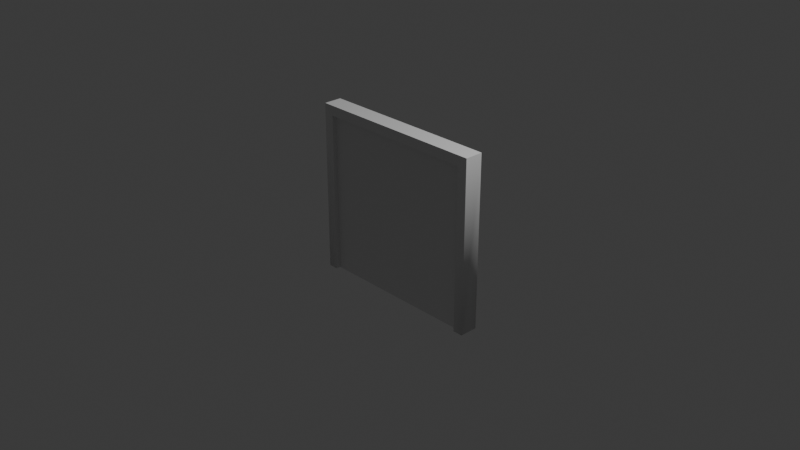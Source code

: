 # Source: NewSquarePortal.blend  (saved by Blender 4.1.24; exported with 4.5.12 LTS)
import bpy
from mathutils import Matrix  # noqa: F401  (used for matrix-valued properties, if any)

bpy.ops.wm.read_factory_settings(use_empty=True)
scene = bpy.context.scene
scene.name = 'Scene'

# ---- collections
col_collection = bpy.data.collections.new('Collection'); scene.collection.children.link(col_collection)

# ---- materials (node trees are filled in below, after node groups)
mat_material_001 = bpy.data.materials.new('Material.001')
mat_material_001.use_transparent_shadow = False
mat_material_001.roughness = 0.5

# ---- material node trees
mat_material_001.use_nodes = True; mat_material_001.node_tree.nodes.clear()
_N = mat_material_001.node_tree.nodes; _L = mat_material_001.node_tree.links
n0 = _N.new('ShaderNodeBsdfPrincipled'); n0.name = 'Principled BSDF'; n0.location = (10, 300)
n1 = _N.new('ShaderNodeOutputMaterial'); n1.name = 'Material Output'; n1.location = (300, 300)
n2 = _N.new('ShaderNodeNormalMap'); n2.name = 'Normal Map'; n2.location = (-300, -300)
n2.label = 'Normal/Map'
n2.inputs[0].default_value = 0.0
_L.new(n0.outputs[0], n1.inputs[0])
_L.new(n2.outputs[0], n0.inputs[5])
n1.is_active_output = True

# ---- world
world_world = bpy.data.worlds.new('World'); scene.world = world_world
world_world.use_nodes = True; world_world.node_tree.nodes.clear()
_N = world_world.node_tree.nodes; _L = world_world.node_tree.links
n0 = _N.new('ShaderNodeOutputWorld'); n0.name = 'World Output'; n0.location = (300, 300)
n1 = _N.new('ShaderNodeBackground'); n1.name = 'Background'; n1.location = (10, 300)
n1.inputs[0].default_value = (0.05088, 0.05088, 0.05088, 1.0)
_L.new(n1.outputs[0], n0.inputs[0])
n0.is_active_output = True
world_world.color = (0.05088, 0.05088, 0.05088)
world_world.use_sun_shadow = False
world_world.sun_shadow_jitter_overblur = 0.0

# ---- cameras
cam_camera = bpy.data.cameras.new('Camera')
cam_camera.clip_end = 100.0
cam_camera.ortho_scale = 7.314

# ---- lights
light_light = bpy.data.lights.new('Light', 'POINT')
light_light.transmission_factor = 0.0
light_light.energy = 1000.0
light_light.shadow_soft_size = 0.1
light_light.shadow_maximum_resolution = 0.006
light_light.use_absolute_resolution = True

# ---- meshes
me_cube_003 = bpy.data.meshes.new('Cube.003')
me_cube_003.from_pydata([(0.8909, 0.05018, -0.8909), (-0.8909, 0.05018, -0.8909), (0.8909, 0.05018, 0.8909), (-0.8909, 0.05018, 0.8909), (0.8909, -0.04982, -0.8909), (-0.8909, -0.04982, -0.8909), (0.8909, -0.04982, 0.8909), (-0.8909, -0.04982, 0.8909)], [], [(0, 1, 3, 2), (2, 3, 7, 6), (6, 7, 5, 4), (4, 5, 1, 0), (2, 6, 4, 0), (7, 3, 1, 5)])
me_cube_003.polygons.foreach_set('use_smooth', [True] * 6)
_k = set([(0, 1), (0, 2), (0, 4), (1, 3), (1, 5), (2, 3), (2, 6), (3, 7), (4, 5), (4, 6), (5, 7), (6, 7)])
me_cube_003.attributes.new('sharp_edge', 'BOOLEAN', 'EDGE').data.foreach_set('value', [ (min(e.vertices), max(e.vertices)) in _k for e in me_cube_003.edges])
_uv = me_cube_003.uv_layers.new(name='UVMap')
_uv.uv.foreach_set('vector', [0.375, 0.0, 0.625, 0.0, 0.625, 0.25, 0.375, 0.25, 0.375, 0.25, 0.625, 0.25, 0.625, 0.5, 0.375, 0.5, 0.375, 0.5, 0.625, 0.5, 0.625, 0.75, 0.375, 0.75, 0.375, 0.75, 0.625, 0.75, 0.625, 1.0, 0.375, 1.0, 0.125, 0.5, 0.375, 0.5, 0.375, 0.75, 0.125, 0.75, 0.625, 0.5, 0.875, 0.5, 0.875, 0.75, 0.625, 0.75])
me_cube_003.materials.append(mat_material_001)
me_cube_003.update()
me_cube_003.normals_split_custom_set([tuple(v) for v in zip(*[iter([4.391e-08, 1.0, -7.51e-08, 4.391e-08, 1.0, -7.51e-08, 4.391e-08, 1.0, -7.51e-08, 4.391e-08, 1.0, -7.51e-08, 9.845e-08, 0.0, 1.0, 9.845e-08, 0.0, 1.0, 9.845e-08, 0.0, 1.0, 9.845e-08, 0.0, 1.0, -4.391e-08, -1.0, 7.51e-08, -4.391e-08, -1.0, 7.51e-08, -4.391e-08, -1.0, 7.51e-08, -4.391e-08, -1.0, 7.51e-08, -5.664e-08, 0.0, -1.0, -5.664e-08, 0.0, -1.0, -5.664e-08, 0.0, -1.0, -5.664e-08, 0.0, -1.0, 1.0, 0.0, -6.69e-08, 1.0, 0.0, -6.69e-08, 1.0, 0.0, -6.69e-08, 1.0, 0.0, -6.69e-08, -1.0, 0.0, 6.69e-08, -1.0, 0.0, 6.69e-08, -1.0, 0.0, 6.69e-08, -1.0, 0.0, 6.69e-08])] * 3)])
me_cube_001 = bpy.data.meshes.new('Cube.001')
me_cube_001.from_pydata([(0.8909, 0.1002, 0.8909), (0.8909, 0.1002, -0.8909), (0.8909, -0.09982, 0.8909), (0.8909, -0.09982, -0.8909), (-0.8909, 0.1002, 0.8909), (-0.8909, 0.1002, -0.8909), (-0.8909, -0.09982, 0.8909), (-0.8909, -0.09982, -0.8909), (1.0, 0.1002, 1.0), (-1.0, -0.09982, 1.0), (1.0, -0.09982, 1.0), (-1.0, 0.1002, 1.0), (0.8909, 0.0001779, -0.8909), (-0.8909, 0.0001779, -0.8909), (-0.8909, 0.0001781, 0.8909), (0.8909, 0.0001781, 0.8909), (0.8909, -0.04982, -0.8909), (-0.8909, -0.04982, -0.8909), (-0.8909, -0.04982, 0.8909), (0.8909, -0.04982, 0.8909), (-0.8909, 0.05018, 0.8909), (0.8909, 0.05018, 0.8909), (0.8909, 0.05018, -0.8909), (-0.8909, 0.05018, -0.8909), (0.8909, -0.04982, 0.8909), (0.8909, -0.04982, -0.8909), (0.8909, 0.05018, 0.8909), (0.8909, 0.05018, -0.8909), (0.8909, -0.04982, 0.8909), (0.8909, -0.04982, -0.8909), (0.8909, 0.05018, 0.8909), (0.8909, 0.05018, -0.8909), (-1.0, -0.09982, -0.8908), (-1.0, 0.1002, -0.8908), (1.0, 0.1002, -0.8909), (1.0, -0.09982, -0.8909)], [], [(8, 11, 9, 10), (1, 0, 8, 34), (2, 3, 35, 10), (4, 5, 33, 11), (6, 2, 10, 9), (0, 4, 11, 8), (23, 5, 4, 20), (21, 20, 4, 0), (16, 3, 2, 19), (22, 12, 15, 21), (19, 18, 14, 15), (17, 13, 14, 18), (7, 17, 18, 6), (2, 6, 18, 19), (12, 16, 19, 15), (1, 22, 21, 0), (15, 14, 20, 21), (13, 23, 20, 14), (24, 25, 27, 26), (26, 27, 31, 30), (30, 31, 29, 28), (28, 29, 25, 24), (26, 30, 28, 24), (31, 27, 25, 29), (32, 7, 6, 9), (33, 32, 9, 11), (35, 34, 8, 10), (34, 35, 3, 1), (7, 32, 33, 5)])
me_cube_001.polygons.foreach_set('use_smooth', [True] * 29)
_k = set([(0, 1), (0, 4), (0, 21), (1, 22), (2, 3), (2, 6), (2, 19), (3, 16), (4, 5), (4, 20), (5, 23), (6, 7), (6, 18), (7, 17), (8, 10), (8, 11), (8, 34), (9, 10), (9, 11), (9, 32), (10, 35), (11, 33), (12, 16), (12, 22), (13, 17), (13, 23), (14, 18), (14, 20), (15, 19), (15, 21), (24, 25), (24, 26), (25, 27), (26, 27), (28, 29), (28, 30), (29, 31), (30, 31)])
me_cube_001.attributes.new('sharp_edge', 'BOOLEAN', 'EDGE').data.foreach_set('value', [ (min(e.vertices), max(e.vertices)) in _k for e in me_cube_001.edges])
_uv = me_cube_001.uv_layers.new(name='UVMap')
_uv.uv.foreach_set('vector', [0.625, 0.5, 0.875, 0.5, 0.875, 0.75, 0.625, 0.75, 0.3886, 0.4864, 0.6114, 0.4864, 0.625, 0.5, 0.3886, 0.5, 0.6114, 0.7636, 0.3886, 0.7636, 0.3886, 0.75, 0.625, 0.75, 0.6114, 0.2636, 0.3886, 0.2636, 0.3886, 0.25, 0.625, 0.25, 0.6114, 0.9864, 0.6114, 0.7636, 0.625, 0.75, 0.625, 1.0, 0.6114, 0.4864, 0.6114, 0.2636, 0.625, 0.25, 0.625, 0.5, 0.3886, 0.4443, 0.3886, 0.2636, 0.6114, 0.2636, 0.6114, 0.4443, 0.6114, 0.5557, 0.6114, 0.4443, 0.6114, 0.2636, 0.6114, 0.4864, 0.3886, 0.6943, 0.3886, 0.7636, 0.6114, 0.7636, 0.6114, 0.6943, 0.3886, 0.5557, 0.3886, 0.625, 0.6114, 0.625, 0.6114, 0.5557, 0.6114, 0.6943, 0.6114, 0.8057, 0.6114, 0.625, 0.6114, 0.625, 0.3886, 0.8057, 0.3886, 0.625, 0.6114, 0.625, 0.6114, 0.8057, 0.3886, 0.9864, 0.3886, 0.8057, 0.6114, 0.8057, 0.6114, 0.9864, 0.6114, 0.7636, 0.6114, 0.9864, 0.6114, 0.8057, 0.6114, 0.6943, 0.3886, 0.625, 0.3886, 0.6943, 0.6114, 0.6943, 0.6114, 0.625, 0.3886, 0.4864, 0.3886, 0.5557, 0.6114, 0.5557, 0.6114, 0.4864, 0.6114, 0.625, 0.6114, 0.625, 0.6114, 0.4443, 0.6114, 0.5557, 0.3886, 0.625, 0.3886, 0.4443, 0.6114, 0.4443, 0.6114, 0.625, 0.375, 0.0, 0.625, 0.0, 0.625, 0.25, 0.375, 0.25, 0.375, 0.25, 0.625, 0.25, 0.625, 0.5, 0.375, 0.5, 0.375, 0.5, 0.625, 0.5, 0.625, 0.75, 0.375, 0.75, 0.375, 0.75, 0.625, 0.75, 0.625, 1.0, 0.375, 1.0, 0.125, 0.5, 0.375, 0.5, 0.375, 0.75, 0.125, 0.75, 0.625, 0.5, 0.875, 0.5, 0.875, 0.75, 0.625, 0.75, 0.3886, 1.0, 0.3886, 0.9864, 0.6114, 0.9864, 0.625, 1.0, 0.3886, 0.25, 0.3886, 0.0, 0.625, 0.0, 0.625, 0.25, 0.3886, 0.75, 0.3886, 0.5, 0.625, 0.5, 0.625, 0.75, 0.3886, 0.5, 0.3886, 0.75, 0.3886, 0.7636, 0.3886, 0.4864, 0.3886, 0.9864, 0.3886, 0.0, 0.3886, 0.25, 0.3886, 0.2636])
me_cube_001.materials.append(mat_material_001)
me_cube_001.update()
me_cube_001.normals_split_custom_set([tuple(v) for v in zip(*[iter([0.0, 0.0, 1.0, 0.0, 0.0, 1.0, 0.0, 0.0, 1.0, 0.0, 0.0, 1.0, 2.994e-05, 0.7071, -0.7071, 1.691e-09, 1.0, -3.951e-08, 1.691e-09, 1.0, -3.951e-08, 0.5774, 0.5773, -0.5774, -1.695e-09, -1.0, 1.071e-07, 2.994e-05, -0.7071, -0.7071, 0.5774, -0.5774, -0.5773, -1.695e-09, -1.0, 1.071e-07, -1.702e-09, 1.0, -3.719e-08, -0.0003424, 0.707, -0.7072, -0.5775, 0.5774, -0.5772, -1.702e-09, 1.0, -3.719e-08, 1.701e-09, -1.0, 1.094e-07, -1.695e-09, -1.0, 1.071e-07, -1.695e-09, -1.0, 1.071e-07, 1.701e-09, -1.0, 1.094e-07, 1.691e-09, 1.0, -3.951e-08, -1.702e-09, 1.0, -3.719e-08, -1.702e-09, 1.0, -3.719e-08, 1.691e-09, 1.0, -3.951e-08, 1.0, 0.0, 0.0, 1.0, 0.0, 0.0, 1.0, 0.0, 0.0, 1.0, 0.0, 0.0, 0.0, 0.0, -1.0, 0.0, 0.0, -1.0, 0.0, 0.0, -1.0, 0.0, 0.0, -1.0, -1.0, 0.0, 0.0, -1.0, 0.0, 0.0, -1.0, 0.0, 0.0, -1.0, 0.0, 0.0, -1.0, 0.0, 0.0, -1.0, 0.0, 0.0, -1.0, 0.0, 0.0, -1.0, 0.0, 0.0, 0.0, 0.0, -1.0, 0.0, 0.0, -1.0, 0.0, 0.0, -1.0, 0.0, 0.0, -1.0, 1.0, 0.0, 0.0, 1.0, 0.0, 0.0, 1.0, 0.0, 0.0, 1.0, 0.0, 0.0, 1.0, 0.0, 0.0, 1.0, 0.0, 0.0, 1.0, 0.0, 0.0, 1.0, 0.0, 0.0, 0.0, 0.0, -1.0, 0.0, 0.0, -1.0, 0.0, 0.0, -1.0, 0.0, 0.0, -1.0, -1.0, 0.0, 0.0, -1.0, 0.0, 0.0, -1.0, 0.0, 0.0, -1.0, 0.0, 0.0, -1.0, 0.0, 0.0, -1.0, 0.0, 0.0, -1.0, 0.0, 0.0, -1.0, 0.0, 0.0, 0.0, 0.0, -1.0, 0.0, 0.0, -1.0, 0.0, 0.0, -1.0, 0.0, 0.0, -1.0, 1.0, 0.0, 0.0, 1.0, 0.0, 0.0, 1.0, 0.0, 0.0, 1.0, 0.0, 0.0, 1.0, 0.0, -3.345e-08, 1.0, 0.0, -3.345e-08, 1.0, 0.0, -3.345e-08, 1.0, 0.0, -3.345e-08, 0.0, 0.0, 0.0, 0.0, 0.0, 0.0, 0.0, 0.0, 0.0, 0.0, 0.0, 0.0, -1.0, 0.0, 3.345e-08, -1.0, 0.0, 3.345e-08, -1.0, 0.0, 3.345e-08, -1.0, 0.0, 3.345e-08, 0.0, 0.0, 0.0, 0.0, 0.0, 0.0, 0.0, 0.0, 0.0, 0.0, 0.0, 0.0, 0.0, 0.0, 0.0, 0.0, 0.0, 0.0, 0.0, 0.0, 0.0, 0.0, 0.0, 0.0, 0.0, 0.0, 0.0, 0.0, 0.0, 0.0, 0.0, 0.0, 0.0, 0.0, 0.0, 0.0, -0.5775, -0.5774, -0.5772, -0.0003424, -0.707, -0.7072, 1.701e-09, -1.0, 1.094e-07, 1.701e-09, -1.0, 1.094e-07, -0.5775, 0.5774, -0.5772, -0.5775, -0.5774, -0.5772, -1.0, 0.0, 0.0, -1.0, 0.0, 0.0, 0.5774, -0.5774, -0.5773, 0.5774, 0.5773, -0.5774, 1.0, 3.152e-07, 0.0, 1.0, 3.152e-07, 0.0, 0.5774, 0.5773, -0.5774, 0.5774, -0.5774, -0.5773, 2.994e-05, -0.7071, -0.7071, 2.994e-05, 0.7071, -0.7071, -0.0003424, -0.707, -0.7072, -0.5775, -0.5774, -0.5772, -0.5775, 0.5774, -0.5772, -0.0003424, 0.707, -0.7072])] * 3)])

# ---- objects
ob_light = bpy.data.objects.new('Light', light_light)
ob_camera = bpy.data.objects.new('Camera', cam_camera)
ob_screen = bpy.data.objects.new('Screen', me_cube_003)
ob_frame = bpy.data.objects.new('Frame', me_cube_001)

# ---- transforms, parenting, visibility, modifiers, constraints
ob_light.location = (4.076, 1.005, 5.904)
ob_light.rotation_euler = (0.6503, 0.05522, 1.866)
ob_light.lock_rotations_4d = False
ob_light.empty_display_type = 'ARROWS'
ob_light.color = (0.0, 0.0, 0.0, 0.0)
ob_light.lineart.crease_threshold = 0.0
ob_camera.location = (7.359, -6.926, 4.958)
ob_camera.rotation_euler = (1.109, 0.0, 0.8149)
ob_camera.lock_rotations_4d = False
ob_camera.empty_display_type = 'ARROWS'
ob_camera.color = (0.0, 0.0, 0.0, 0.0)
ob_camera.display_type = 'WIRE'
ob_camera.lineart.crease_threshold = 0.0
ob_screen.parent = ob_frame
ob_screen.location = (0.0, 0.0, 0.0)
ob_screen.color = (0.8, 0.8, 0.8, 1.0)
ob_frame.location = (0.0, 0.0, 0.0)
ob_frame.color = (0.8, 0.8, 0.8, 1.0)

# ---- collection membership
col_collection.objects.link(ob_light)
col_collection.objects.link(ob_camera)
col_collection.objects.link(ob_screen)
col_collection.objects.link(ob_frame)

# ---- scene / render settings (as saved in the file)
scene.camera = ob_camera
scene.frame_start = 1; scene.frame_end = 250; scene.frame_set(1)
scene.render.engine = 'BLENDER_EEVEE_NEXT'
scene.cycles.sampling_pattern = 'TABULATED_SOBOL'
scene.eevee.ray_tracing_options.trace_max_roughness = 0.0
bpy.context.view_layer.update()
